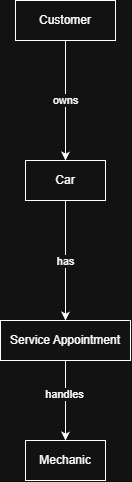

The diagram above was exported from draw.io. Its source (the exported page's mxGraphModel, read from the mxfile embedded in the PNG):
<mxGraphModel dx="1030" dy="562" grid="1" gridSize="10" guides="1" tooltips="1" connect="1" arrows="1" fold="1" page="1" pageScale="1" pageWidth="850" pageHeight="1100" math="0" shadow="0">
  <root>
    <mxCell id="0" />
    <mxCell id="1" parent="0" />
    <mxCell id="6j6WtT_JOrji2HWtq4LQ-5" edge="1" parent="1" source="6j6WtT_JOrji2HWtq4LQ-1" style="edgeStyle=orthogonalEdgeStyle;rounded=0;orthogonalLoop=1;jettySize=auto;html=1;exitX=0.5;exitY=1;exitDx=0;exitDy=0;entryX=0.5;entryY=0;entryDx=0;entryDy=0;" target="6j6WtT_JOrji2HWtq4LQ-2">
      <mxGeometry relative="1" as="geometry" />
    </mxCell>
    <mxCell id="6j6WtT_JOrji2HWtq4LQ-8" connectable="0" parent="6j6WtT_JOrji2HWtq4LQ-5" style="edgeLabel;html=1;align=center;verticalAlign=middle;resizable=0;points=[];" value="owns" vertex="1">
      <mxGeometry relative="1" x="-0.01" y="-1" as="geometry">
        <mxPoint as="offset" />
      </mxGeometry>
    </mxCell>
    <mxCell id="6j6WtT_JOrji2HWtq4LQ-1" parent="1" style="whiteSpace=wrap;html=1;align=center;" value="Customer" vertex="1">
      <mxGeometry height="40" width="100" x="390" y="30" as="geometry" />
    </mxCell>
    <mxCell id="6j6WtT_JOrji2HWtq4LQ-6" edge="1" parent="1" source="6j6WtT_JOrji2HWtq4LQ-2" style="edgeStyle=orthogonalEdgeStyle;rounded=0;orthogonalLoop=1;jettySize=auto;html=1;exitX=0.5;exitY=1;exitDx=0;exitDy=0;entryX=0.5;entryY=0;entryDx=0;entryDy=0;" target="6j6WtT_JOrji2HWtq4LQ-3">
      <mxGeometry relative="1" as="geometry" />
    </mxCell>
    <mxCell id="6j6WtT_JOrji2HWtq4LQ-9" connectable="0" parent="6j6WtT_JOrji2HWtq4LQ-6" style="edgeLabel;html=1;align=center;verticalAlign=middle;resizable=0;points=[];" value="has" vertex="1">
      <mxGeometry relative="1" x="0.0067" y="-1" as="geometry">
        <mxPoint as="offset" />
      </mxGeometry>
    </mxCell>
    <mxCell id="6j6WtT_JOrji2HWtq4LQ-2" parent="1" style="whiteSpace=wrap;html=1;align=center;" value="Car" vertex="1">
      <mxGeometry height="40" width="80" x="400" y="190" as="geometry" />
    </mxCell>
    <mxCell id="6j6WtT_JOrji2HWtq4LQ-7" edge="1" parent="1" source="6j6WtT_JOrji2HWtq4LQ-3" style="edgeStyle=orthogonalEdgeStyle;rounded=0;orthogonalLoop=1;jettySize=auto;html=1;exitX=0.5;exitY=1;exitDx=0;exitDy=0;entryX=0.5;entryY=0;entryDx=0;entryDy=0;" target="6j6WtT_JOrji2HWtq4LQ-4">
      <mxGeometry relative="1" as="geometry" />
    </mxCell>
    <mxCell id="6j6WtT_JOrji2HWtq4LQ-10" connectable="0" parent="6j6WtT_JOrji2HWtq4LQ-7" style="edgeLabel;html=1;align=center;verticalAlign=middle;resizable=0;points=[];" value="handles" vertex="1">
      <mxGeometry relative="1" x="-0.165" y="-2" as="geometry">
        <mxPoint as="offset" />
      </mxGeometry>
    </mxCell>
    <mxCell id="6j6WtT_JOrji2HWtq4LQ-3" parent="1" style="whiteSpace=wrap;html=1;align=center;" value="Service Appointment" vertex="1">
      <mxGeometry height="40" width="130" x="375" y="350" as="geometry" />
    </mxCell>
    <mxCell id="6j6WtT_JOrji2HWtq4LQ-4" parent="1" style="whiteSpace=wrap;html=1;align=center;" value="Mechanic" vertex="1">
      <mxGeometry height="40" width="80" x="400" y="470" as="geometry" />
    </mxCell>
  </root>
</mxGraphModel>